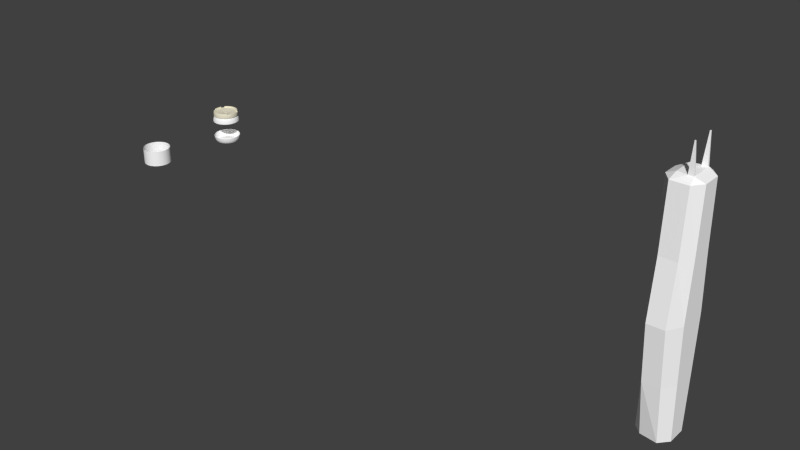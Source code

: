 # Source: MedicineWare.blend  (saved by Blender 2.78.0; exported with 4.5.12 LTS)
import bpy
from mathutils import Matrix  # noqa: F401  (used for matrix-valued properties, if any)

bpy.ops.wm.read_factory_settings(use_empty=True)
scene = bpy.context.scene
scene.name = 'Scene'

# ---- collections
col_collection_1 = bpy.data.collections.new('Collection 1'); scene.collection.children.link(col_collection_1)

# ---- materials (node trees are filled in below, after node groups)
mat_plastic1hull = bpy.data.materials.new('Plastic1Hull')
mat_plastic1hull.alpha_threshold = 0.0
mat_plastic1hull.use_transparent_shadow = False
mat_plastic1hull.diffuse_color = (1.0, 1.0, 1.0, 1.0)
mat_plastic1hull.roughness = 0.5
mat_plastic1hull.line_color = (0.0, 0.0, 0.0, 1.0)
mat_plastic1dark = bpy.data.materials.new('Plastic1Dark')
mat_plastic1dark.alpha_threshold = 0.0
mat_plastic1dark.use_transparent_shadow = False
mat_plastic1dark.diffuse_color = (0.8276, 0.7874, 0.6156, 1.0)
mat_plastic1dark.roughness = 0.5
mat_plastic1dark.line_color = (0.0, 0.0, 0.0, 1.0)

# ---- node groups
ng_auto_smooth = bpy.data.node_groups.new('Auto Smooth', 'GeometryNodeTree')
_s = ng_auto_smooth.interface.new_socket(name='Geometry', in_out='OUTPUT', socket_type='NodeSocketGeometry')
_s = ng_auto_smooth.interface.new_socket(name='Geometry', in_out='INPUT', socket_type='NodeSocketGeometry')
_s = ng_auto_smooth.interface.new_socket(name='Angle', in_out='INPUT', socket_type='NodeSocketFloat')
_s.subtype = 'ANGLE'
_s.min_value = 0.0
_s.max_value = 3.142
ng_auto_smooth.is_modifier = True
_N = ng_auto_smooth.nodes; _L = ng_auto_smooth.links
n0 = _N.new('NodeGroupOutput'); n0.name = 'Group Output'; n0.location = (480, -100)
n1 = _N.new('NodeGroupInput'); n1.name = 'Group Input'; n1.location = (-420, -300)
n2 = _N.new('NodeGroupInput'); n2.name = 'Group Input.001'; n2.location = (-60, -100)
n3 = _N.new('GeometryNodeSetShadeSmooth'); n3.name = 'Set Shade Smooth'; n3.location = (120, -100)
n3.domain = 'EDGE'
n4 = _N.new('GeometryNodeSetShadeSmooth'); n4.name = 'Set Shade Smooth.001'; n4.location = (300, -100)
n5 = _N.new('GeometryNodeInputMeshEdgeAngle'); n5.name = 'Edge Angle'; n5.location = (-420, -220)
n6 = _N.new('GeometryNodeInputEdgeSmooth'); n6.name = 'Is Edge Smooth'; n6.location = (-60, -160)
n7 = _N.new('GeometryNodeInputShadeSmooth'); n7.name = 'Is Face Smooth'; n7.location = (-240, -340)
n8 = _N.new('FunctionNodeBooleanMath'); n8.name = 'Boolean Math'; n8.location = (-60, -220)
n9 = _N.new('FunctionNodeCompare'); n9.name = 'Compare'; n9.location = (-240, -180)
n9.operation = 'LESS_EQUAL'
_L.new(n5.outputs[0], n9.inputs[0])
_L.new(n4.outputs[0], n0.inputs[0])
_L.new(n1.outputs[1], n9.inputs[1])
_L.new(n9.outputs[0], n8.inputs[0])
_L.new(n7.outputs[0], n8.inputs[1])
_L.new(n2.outputs[0], n3.inputs[0])
_L.new(n6.outputs[0], n3.inputs[1])
_L.new(n3.outputs[0], n4.inputs[0])
_L.new(n8.outputs[0], n3.inputs[2])
n0.is_active_output = True

# ---- material node trees

# ---- world
world_world = bpy.data.worlds.new('World'); scene.world = world_world
world_world.color = (0.05088, 0.05088, 0.05088)
world_world.use_sun_shadow = False
world_world.sun_shadow_jitter_overblur = 0.0
world_world.cycles.sampling_method = 'NONE'
world_world.cycles.sample_map_resolution = 256
world_world.light_settings.distance = 1.0

# ---- meshes
me_cube_003 = bpy.data.meshes.new('Cube.003')
me_cube_003.from_pydata([(-0.04399, 0.1354, -0.08464), (4.65e-10, 0.1424, -0.08464), (-0.08368, 0.1152, -0.08464), (-0.1152, 0.08368, -0.08464), (-0.1354, 0.04399, -0.08464), (-0.1424, 1.192e-07, -0.08464), (-0.1354, -0.04399, -0.08464), (-0.1152, -0.08368, -0.08464), (-0.08368, -0.1152, -0.08464), (-0.04399, -0.1354, -0.08464), (-5.346e-08, -0.1424, -0.08464), (0.04399, -0.1354, -0.08464), (0.08368, -0.1152, -0.08464), (0.1152, -0.08368, -0.08464), (0.1354, -0.04399, -0.08464), (0.1424, 0.0, -0.08464), (0.1354, 0.04399, -0.08464), (0.1152, 0.08368, -0.08464), (0.08368, 0.1152, -0.08464), (0.04399, 0.1354, -0.08464), (0.04399, 0.1354, 0.07963), (4.65e-10, 0.1424, 0.07963), (0.08368, 0.1152, 0.07963), (0.1152, 0.08368, 0.07963), (0.1354, 0.04399, 0.07963), (0.1424, 0.0, 0.07963), (0.1354, -0.04399, 0.07963), (0.1152, -0.08368, 0.07963), (0.08368, -0.1152, 0.07963), (0.04399, -0.1354, 0.07963), (-5.346e-08, -0.1424, 0.07963), (-0.04399, -0.1354, 0.07963), (-0.08368, -0.1152, 0.07963), (-0.1152, -0.08368, 0.07963), (-0.1354, -0.04399, 0.07963), (-0.1424, 1.192e-07, 0.07963), (-0.1354, 0.04399, 0.07963), (-0.1152, 0.08368, 0.07963), (-0.08368, 0.1152, 0.07963), (-0.04399, 0.1354, 0.07963)], [], [(38, 39, 0, 2), (24, 25, 15, 16), (31, 32, 8, 9), (23, 24, 16, 17), (30, 31, 9, 10), (37, 38, 2, 3), (22, 23, 17, 18), (29, 30, 10, 11), (36, 37, 3, 4), (20, 22, 18, 19), (28, 29, 11, 12), (35, 36, 4, 5), (21, 20, 19, 1), (27, 28, 12, 13), (34, 35, 5, 6), (26, 27, 13, 14), (33, 34, 6, 7), (25, 26, 14, 15), (32, 33, 7, 8), (39, 21, 1, 0)])
me_cube_003.polygons.foreach_set('use_smooth', [True] * 20)
_uv = me_cube_003.uv_layers.new(name='UVMap')
_uv.uv.foreach_set('vector', [0.2007, 1.0, 0.1507, 1.0, 0.1495, 7.749e-07, 0.1995, 7.749e-07, 0.8996, 1.0, 0.8495, 1.0, 0.8503, 7.749e-07, 0.9001, 7.749e-07, 0.5496, 1.0, 0.4998, 1.0, 0.5002, 7.749e-07, 0.5504, 7.749e-07, 0.9498, 1.0, 0.8996, 1.0, 0.9001, 7.749e-07, 0.9498, 7.749e-07, 0.5995, 1.0, 0.5496, 1.0, 0.5504, 7.749e-07, 0.6005, 7.749e-07, 0.2507, 1.0, 0.2007, 1.0, 0.1995, 7.749e-07, 0.2495, 7.749e-07, 1.0, 1.0, 0.9498, 1.0, 0.9498, 7.749e-07, 0.9996, 7.749e-07, 0.6494, 1.0, 0.5995, 1.0, 0.6005, 7.749e-07, 0.6506, 7.749e-07, 0.3006, 1.0, 0.2507, 1.0, 0.2495, 7.749e-07, 0.2995, 7.749e-07, 0.05054, 1.0, 0.000383, 1.0, 0.0, 7.749e-07, 0.0498, 7.749e-07, 0.6993, 1.0, 0.6494, 1.0, 0.6506, 7.749e-07, 0.7006, 7.749e-07, 0.3504, 1.0, 0.3006, 1.0, 0.2995, 7.749e-07, 0.3497, 7.749e-07, 0.1007, 1.0, 0.05054, 1.0, 0.0498, 7.749e-07, 0.09963, 7.749e-07, 0.7493, 1.0, 0.6993, 1.0, 0.7006, 7.749e-07, 0.7505, 7.749e-07, 0.4002, 1.0, 0.3504, 1.0, 0.3497, 7.749e-07, 0.3998, 7.749e-07, 0.7994, 1.0, 0.7493, 1.0, 0.7505, 7.749e-07, 0.8004, 7.749e-07, 0.45, 1.0, 0.4002, 1.0, 0.3998, 7.749e-07, 0.45, 7.749e-07, 0.8495, 1.0, 0.7994, 1.0, 0.8004, 7.749e-07, 0.8503, 7.749e-07, 0.4998, 1.0, 0.45, 1.0, 0.45, 7.749e-07, 0.5002, 7.749e-07, 0.1507, 1.0, 0.1007, 1.0, 0.09963, 7.749e-07, 0.1495, 7.749e-07])
me_cube_003.materials.append(mat_plastic1hull)
me_cube_003.materials.append(mat_plastic1dark)
me_cube_003.use_remesh_preserve_volume = False
me_cube_003.use_remesh_preserve_attributes = False
me_cube_003.use_mirror_vertex_groups = False
me_cube_003.update()
me_cube_002 = bpy.data.meshes.new('Cube.002')
me_cube_002.from_pydata([(-0.03544, 0.1091, -0.1581), (-0.04507, 0.1387, -0.0904), (-0.03913, 0.1204, -0.1515), (-0.04225, 0.13, -0.1363), (-0.04434, 0.1365, -0.1158), (-0.06741, 0.09279, -0.1581), (-0.08573, 0.118, -0.0904), (-0.07442, 0.1024, -0.1515), (-0.08036, 0.1106, -0.1363), (-0.08433, 0.1161, -0.1158), (-0.09279, 0.06741, -0.1581), (-0.118, 0.08573, -0.0904), (-0.1024, 0.07442, -0.1515), (-0.1106, 0.08036, -0.1363), (-0.1161, 0.08434, -0.1158), (-0.1091, 0.03544, -0.1581), (-0.1387, 0.04507, -0.0904), (-0.1204, 0.03913, -0.1515), (-0.13, 0.04225, -0.1363), (-0.1365, 0.04434, -0.1158), (-0.1147, 6.333e-08, -0.1581), (-0.1459, 9.996e-08, -0.0904), (-0.1266, 7.733e-08, -0.1515), (-0.1367, 8.923e-08, -0.1363), (-0.1435, 9.718e-08, -0.1158), (-0.1091, -0.03544, -0.1581), (-0.1387, -0.04507, -0.0904), (-0.1204, -0.03913, -0.1515), (-0.13, -0.04225, -0.1363), (-0.1365, -0.04434, -0.1158), (-0.09279, -0.06741, -0.1581), (-0.118, -0.08573, -0.0904), (-0.1024, -0.07442, -0.1515), (-0.1106, -0.08036, -0.1363), (-0.1161, -0.08433, -0.1158), (-0.06741, -0.09279, -0.1581), (-0.08573, -0.118, -0.0904), (-0.07442, -0.1024, -0.1515), (-0.08036, -0.1106, -0.1363), (-0.08433, -0.1161, -0.1158), (-0.03544, -0.1091, -0.1581), (-0.04507, -0.1387, -0.0904), (-0.03913, -0.1204, -0.1515), (-0.04225, -0.13, -0.1363), (-0.04434, -0.1365, -0.1158), (-3.213e-08, -0.1147, -0.1581), (-5.473e-08, -0.1459, -0.0904), (-4.077e-08, -0.1266, -0.1515), (-4.808e-08, -0.1367, -0.1363), (-5.3e-08, -0.1435, -0.1158), (0.03544, -0.1091, -0.1581), (0.04507, -0.1387, -0.0904), (0.03913, -0.1204, -0.1515), (0.04225, -0.13, -0.1363), (0.04434, -0.1365, -0.1158), (0.06741, -0.09279, -0.1581), (0.08573, -0.118, -0.0904), (0.07442, -0.1024, -0.1515), (0.08036, -0.1106, -0.1363), (0.08433, -0.1161, -0.1158), (0.09279, -0.06741, -0.1581), (0.118, -0.08573, -0.0904), (0.1024, -0.07442, -0.1515), (0.1106, -0.08036, -0.1363), (0.1161, -0.08433, -0.1158), (0.1091, -0.03544, -0.1581), (0.1387, -0.04507, -0.0904), (0.1204, -0.03913, -0.1515), (0.13, -0.04225, -0.1363), (0.1365, -0.04434, -0.1158), (0.1147, -5.215e-08, -0.1581), (0.1459, -5.195e-08, -0.0904), (0.1266, -5.21e-08, -0.1515), (0.1367, -5.204e-08, -0.1363), (0.1435, -5.198e-08, -0.1158), (0.1091, 0.03544, -0.1581), (0.1387, 0.04507, -0.0904), (0.1204, 0.03913, -0.1515), (0.13, 0.04225, -0.1363), (0.1365, 0.04434, -0.1158), (0.09279, 0.06741, -0.1581), (0.118, 0.08573, -0.0904), (0.1024, 0.07442, -0.1515), (0.1106, 0.08036, -0.1363), (0.1161, 0.08433, -0.1158), (0.06741, 0.09279, -0.1581), (0.08573, 0.118, -0.0904), (0.07442, 0.1024, -0.1515), (0.08036, 0.1106, -0.1363), (0.08433, 0.1161, -0.1158), (1.397e-09, 0.1147, -0.1581), (5.158e-10, 0.1459, -0.0904), (1.048e-09, 0.1266, -0.1515), (7.567e-10, 0.1367, -0.1363), (5.821e-10, 0.1435, -0.1158), (0.03544, 0.1091, -0.1581), (0.04507, 0.1387, -0.0904), (0.03913, 0.1204, -0.1515), (0.04225, 0.13, -0.1363), (0.04434, 0.1365, -0.1158), (0.03913, 0.1204, 0.1515), (0.04507, 0.1387, 0.0854), (0.03913, 0.1204, 0.1465), (0.04225, 0.13, 0.1313), (0.04434, 0.1365, 0.1108), (1.746e-10, 0.1266, 0.1515), (5.158e-10, 0.1459, 0.0854), (1.746e-10, 0.1266, 0.1465), (3.492e-10, 0.1367, 0.1313), (4.657e-10, 0.1435, 0.1108), (0.07442, 0.1024, 0.1515), (0.08573, 0.118, 0.0854), (0.07442, 0.1024, 0.1465), (0.08036, 0.1106, 0.1313), (0.08433, 0.1161, 0.1108), (0.1024, 0.07442, 0.1515), (0.118, 0.08573, 0.0854), (0.1024, 0.07442, 0.1465), (0.1106, 0.08036, 0.1313), (0.1161, 0.08433, 0.1108), (0.1204, 0.03913, 0.1515), (0.1387, 0.04507, 0.0854), (0.1204, 0.03913, 0.1465), (0.13, 0.04225, 0.1313), (0.1365, 0.04434, 0.1108), (0.1266, -5.21e-08, 0.1515), (0.1459, -5.195e-08, 0.0854), (0.1266, -5.21e-08, 0.1465), (0.1367, -5.204e-08, 0.1313), (0.1435, -5.198e-08, 0.1108), (0.1204, -0.03913, 0.1515), (0.1387, -0.04507, 0.0854), (0.1204, -0.03913, 0.1465), (0.13, -0.04225, 0.1313), (0.1365, -0.04434, 0.1108), (0.1024, -0.07442, 0.1515), (0.118, -0.08573, 0.0854), (0.1024, -0.07442, 0.1465), (0.1106, -0.08036, 0.1313), (0.1161, -0.08433, 0.1108), (0.07442, -0.1024, 0.1515), (0.08573, -0.118, 0.0854), (0.07442, -0.1024, 0.1465), (0.08036, -0.1106, 0.1313), (0.08433, -0.1161, 0.1108), (0.03913, -0.1204, 0.1515), (0.04507, -0.1387, 0.0854), (0.03913, -0.1204, 0.1465), (0.04225, -0.13, 0.1313), (0.04434, -0.1365, 0.1108), (-4.077e-08, -0.1266, 0.1515), (-5.473e-08, -0.1459, 0.0854), (-4.077e-08, -0.1266, 0.1465), (-4.808e-08, -0.1367, 0.1313), (-5.3e-08, -0.1435, 0.1108), (-0.03913, -0.1204, 0.1515), (-0.04507, -0.1387, 0.0854), (-0.03913, -0.1204, 0.1465), (-0.04225, -0.13, 0.1313), (-0.04434, -0.1365, 0.1108), (-0.07442, -0.1024, 0.1515), (-0.08573, -0.118, 0.0854), (-0.07442, -0.1024, 0.1465), (-0.08036, -0.1106, 0.1313), (-0.08433, -0.1161, 0.1108), (-0.1024, -0.07442, 0.1515), (-0.118, -0.08573, 0.0854), (-0.1024, -0.07442, 0.1465), (-0.1106, -0.08036, 0.1313), (-0.1161, -0.08433, 0.1108), (-0.1204, -0.03913, 0.1515), (-0.1387, -0.04507, 0.0854), (-0.1204, -0.03913, 0.1465), (-0.13, -0.04225, 0.1313), (-0.1365, -0.04434, 0.1108), (-0.1266, 7.707e-08, 0.1515), (-0.1459, 9.996e-08, 0.0854), (-0.1266, 7.707e-08, 0.1465), (-0.1367, 8.917e-08, 0.1313), (-0.1435, 9.712e-08, 0.1108), (-0.1204, 0.03913, 0.1515), (-0.1387, 0.04507, 0.0854), (-0.1204, 0.03913, 0.1465), (-0.13, 0.04225, 0.1313), (-0.1365, 0.04434, 0.1108), (-0.1024, 0.07442, 0.1515), (-0.118, 0.08573, 0.0854), (-0.1024, 0.07442, 0.1465), (-0.1106, 0.08036, 0.1313), (-0.1161, 0.08434, 0.1108), (-0.07442, 0.1024, 0.1515), (-0.08573, 0.118, 0.0854), (-0.07442, 0.1024, 0.1465), (-0.08036, 0.1106, 0.1313), (-0.08433, 0.1161, 0.1108), (-0.03913, 0.1204, 0.1515), (-0.04507, 0.1387, 0.0854), (-0.03913, 0.1204, 0.1465), (-0.04225, 0.13, 0.1313), (-0.04434, 0.1365, 0.1108), (-0.04399, 0.1354, -0.08464), (4.65e-10, 0.1424, -0.08464), (-0.08368, 0.1152, -0.08464), (-0.1152, 0.08368, -0.08464), (-0.1354, 0.04399, -0.08464), (-0.1424, 9.783e-08, -0.08464), (-0.1354, -0.04399, -0.08464), (-0.1152, -0.08368, -0.08464), (-0.08368, -0.1152, -0.08464), (-0.04399, -0.1354, -0.08464), (-5.346e-08, -0.1424, -0.08464), (0.04399, -0.1354, -0.08464), (0.08368, -0.1152, -0.08464), (0.1152, -0.08368, -0.08464), (0.1354, -0.04399, -0.08464), (0.1424, -5.045e-08, -0.08464), (0.1354, 0.04399, -0.08464), (0.1152, 0.08368, -0.08464), (0.08368, 0.1152, -0.08464), (0.04399, 0.1354, -0.08464), (0.04399, 0.1354, 0.07963), (4.65e-10, 0.1424, 0.07963), (0.08368, 0.1152, 0.07963), (0.1152, 0.08368, 0.07963), (0.1354, 0.04399, 0.07963), (0.1424, -5.045e-08, 0.07963), (0.1354, -0.04399, 0.07963), (0.1152, -0.08368, 0.07963), (0.08368, -0.1152, 0.07963), (0.04399, -0.1354, 0.07963), (-5.346e-08, -0.1424, 0.07963), (-0.04399, -0.1354, 0.07963), (-0.08368, -0.1152, 0.07963), (-0.1152, -0.08368, 0.07963), (-0.1354, -0.04399, 0.07963), (-0.1424, 9.783e-08, 0.07963), (-0.1354, 0.04399, 0.07963), (-0.1152, 0.08368, 0.07963), (-0.08368, 0.1152, 0.07963), (-0.04399, 0.1354, 0.07963), (7.627e-10, 0.1034, -0.1509), (-0.03196, 0.09838, -0.1509), (-0.0608, 0.08368, -0.1509), (-0.08368, 0.0608, -0.1509), (-0.09838, 0.03196, -0.1509), (-0.1034, 5.726e-08, -0.1509), (-0.09838, -0.03196, -0.1509), (-0.08368, -0.0608, -0.1509), (-0.0608, -0.08368, -0.1509), (-0.03196, -0.09838, -0.1509), (-2.948e-08, -0.1034, -0.1509), (0.03196, -0.09838, -0.1509), (0.0608, -0.08368, -0.1509), (0.08368, -0.0608, -0.1509), (0.09838, -0.03196, -0.1509), (0.1034, -4.689e-08, -0.1509), (0.09838, 0.03196, -0.1509), (0.08368, 0.0608, -0.1509), (0.0608, 0.08368, -0.1509), (0.03196, 0.09838, -0.1509), (-3.343e-10, 0.1364, 0.1515), (0.04215, 0.1297, 0.1515), (0.08017, 0.1103, 0.1515), (0.1103, 0.08017, 0.1515), (0.1297, 0.04215, 0.1515), (0.1364, -5.688e-08, 0.1515), (0.1297, -0.04215, 0.1515), (0.1103, -0.08017, 0.1515), (0.08017, -0.1103, 0.1515), (0.04215, -0.1297, 0.1515), (-4.444e-08, -0.1364, 0.1515), (-0.04215, -0.1297, 0.1515), (-0.08017, -0.1103, 0.1515), (-0.1103, -0.08017, 0.1515), (-0.1297, -0.04215, 0.1515), (-0.1364, 8.225e-08, 0.1515), (-0.1297, 0.04215, 0.1515), (-0.1103, 0.08017, 0.1515), (-0.08017, 0.1103, 0.1515), (-0.04215, 0.1297, 0.1515), (-3.343e-10, 0.1364, 0.1802), (0.04215, 0.1297, 0.1802), (0.08017, 0.1103, 0.1802), (0.1103, 0.08017, 0.1802), (0.1297, 0.04215, 0.1802), (0.1364, -5.688e-08, 0.1802), (0.1297, -0.04215, 0.1802), (0.1103, -0.08017, 0.1802), (0.08017, -0.1103, 0.1802), (0.04215, -0.1297, 0.1802), (-4.444e-08, -0.1364, 0.1802), (-0.04215, -0.1297, 0.1802), (-0.08017, -0.1103, 0.1802), (-0.1103, -0.08017, 0.1802), (-0.1297, -0.04215, 0.1802), (-0.1364, 8.225e-08, 0.1802), (-0.1297, 0.04215, 0.1802), (-0.1103, 0.08017, 0.1802), (-0.08017, 0.1103, 0.1802), (-0.04215, 0.1297, 0.1802), (-0.005285, -0.01626, 0.1789), (-1.085e-08, -0.0171, 0.1789), (0.005285, -0.01626, 0.1789), (0.1061, 0.0771, 0.1893), (0.1248, 0.04053, 0.1893), (0.01005, -0.01384, 0.1789), (0.1248, -0.04053, 0.1893), (0.1061, -0.0771, 0.1893), (0.01384, -0.01005, 0.1789), (0.01626, -0.005285, 0.1789), (0.0171, -1.178e-10, 0.1789), (0.01626, 0.005285, 0.1789), (0.01384, 0.01005, 0.1789), (-0.1061, -0.0771, 0.1893), (-0.1248, -0.04053, 0.1893), (0.01005, 0.01384, 0.1789), (-0.1248, 0.04053, 0.1893), (-0.1061, 0.0771, 0.1893), (0.005285, 0.01626, 0.1789), (-5.318e-09, 0.0171, 0.1789), (-1.107e-09, 0.1198, 0.1893), (0.03701, 0.1139, 0.1893), (0.0704, 0.09689, 0.1893), (0.09689, 0.0704, 0.1893), (0.1139, 0.03701, 0.1893), (0.1198, -4.883e-08, 0.1893), (0.1139, -0.03701, 0.1893), (0.09689, -0.0704, 0.1893), (0.0704, -0.09689, 0.1893), (0.03701, -0.1139, 0.1893), (-3.984e-08, -0.1198, 0.1893), (-0.03701, -0.1139, 0.1893), (-0.0704, -0.09689, 0.1893), (-0.09689, -0.0704, 0.1893), (-0.1139, -0.03701, 0.1893), (-0.1198, 7.335e-08, 0.1893), (-0.1139, 0.03701, 0.1893), (-0.09689, 0.0704, 0.1893), (-0.0704, 0.09689, 0.1893), (-0.03701, 0.1139, 0.1893), (-3.752e-10, 0.1345, 0.1926), (0.04157, 0.128, 0.1926), (0.07908, 0.1088, 0.1926), (0.1088, 0.07908, 0.1926), (0.128, 0.04157, 0.1926), (0.1345, -5.594e-08, 0.1926), (0.128, -0.04157, 0.1926), (0.1088, -0.07908, 0.1926), (0.07908, -0.1088, 0.1926), (0.04157, -0.128, 0.1926), (-4.389e-08, -0.1345, 0.1926), (-0.04157, -0.128, 0.1926), (-0.07908, -0.1088, 0.1926), (-0.1088, -0.07908, 0.1926), (-0.128, -0.04157, 0.1926), (-0.1345, 8.131e-08, 0.1926), (-0.128, 0.04157, 0.1926), (-0.1088, 0.07908, 0.1926), (-0.07908, 0.1088, 0.1926), (-0.04157, 0.128, 0.1926), (-4.497e-10, 0.1312, 0.2018), (0.04053, 0.1248, 0.2018), (0.0771, 0.1061, 0.2018), (0.1061, 0.0771, 0.2018), (0.1248, 0.04053, 0.2018), (0.1312, -5.422e-08, 0.2018), (0.1248, -0.04053, 0.2018), (0.1061, -0.0771, 0.2018), (0.0771, -0.1061, 0.2018), (0.04053, -0.1248, 0.2018), (-4.287e-08, -0.1312, 0.2018), (-0.04053, -0.1248, 0.2018), (-0.0771, -0.1061, 0.2018), (-0.1061, -0.0771, 0.2018), (-0.1248, -0.04053, 0.2018), (-0.1312, 7.959e-08, 0.2018), (-0.1248, 0.04053, 0.2018), (-0.1061, 0.0771, 0.2018), (-0.0771, 0.1061, 0.2018), (-0.04053, 0.1248, 0.2018), (-1.107e-09, 0.1198, 0.2018), (0.03701, 0.1139, 0.2018), (0.0704, 0.09689, 0.2018), (0.09689, 0.0704, 0.2018), (0.1139, 0.03701, 0.2018), (0.1198, -4.883e-08, 0.2018), (0.1139, -0.03701, 0.2018), (0.09689, -0.0704, 0.2018), (0.0704, -0.09689, 0.2018), (0.03701, -0.1139, 0.2018), (-3.984e-08, -0.1198, 0.2018), (-0.03701, -0.1139, 0.2018), (-0.0704, -0.09689, 0.2018), (-0.09689, -0.0704, 0.2018), (-0.1139, -0.03701, 0.2018), (-0.1198, 7.335e-08, 0.2018), (-0.1139, 0.03701, 0.2018), (-0.09689, 0.0704, 0.2018), (-0.0704, 0.09689, 0.2018), (-0.03701, 0.1139, 0.2018), (-0.01005, -0.01384, 0.1789), (-0.01384, -0.01005, 0.1789), (-0.01626, -0.005285, 0.1789), (-0.0171, 1.733e-08, 0.1789), (-0.01626, 0.005285, 0.1789), (-0.01384, 0.01005, 0.1789), (-0.01005, 0.01384, 0.1789), (-0.005285, 0.01626, 0.1789), (-5.324e-09, 0.01584, 0.1811), (0.004894, 0.01506, 0.1811), (0.009308, 0.01281, 0.1811), (0.01281, 0.009308, 0.1811), (0.01506, 0.004894, 0.1811), (0.01584, 5.18e-10, 0.1811), (0.01506, -0.004894, 0.1811), (0.01281, -0.009308, 0.1811), (0.009308, -0.01281, 0.1811), (0.004894, -0.01506, 0.1811), (-1.045e-08, -0.01584, 0.1811), (-0.004894, -0.01506, 0.1811), (-0.009308, -0.01281, 0.1811), (-0.01281, -0.009308, 0.1811), (-0.01506, -0.004894, 0.1811), (-0.01584, 1.667e-08, 0.1811), (-0.01506, 0.004894, 0.1811), (-0.01281, 0.009308, 0.1811), (-0.009308, 0.01281, 0.1811), (-0.004894, 0.01506, 0.1811)], [], [(91, 1, 200, 201), (191, 196, 239, 238), (176, 181, 236, 235), (5, 0, 241, 242), (161, 166, 233, 232), (146, 151, 230, 229), (131, 136, 227, 226), (116, 121, 224, 223), (76, 81, 217, 216), (61, 66, 214, 213), (46, 51, 211, 210), (31, 36, 208, 207), (16, 21, 205, 204), (1, 6, 202, 200), (181, 186, 237, 236), (166, 171, 234, 233), (170, 165, 273, 274), (151, 156, 231, 230), (106, 101, 220, 221), (136, 141, 228, 227), (121, 126, 225, 224), (90, 0, 2, 92), (92, 2, 3, 93), (93, 3, 4, 94), (94, 4, 1, 91), (0, 5, 7, 2), (2, 7, 8, 3), (3, 8, 9, 4), (4, 9, 6, 1), (5, 10, 12, 7), (7, 12, 13, 8), (8, 13, 14, 9), (9, 14, 11, 6), (10, 15, 17, 12), (12, 17, 18, 13), (13, 18, 19, 14), (14, 19, 16, 11), (15, 20, 22, 17), (17, 22, 23, 18), (18, 23, 24, 19), (19, 24, 21, 16), (20, 25, 27, 22), (22, 27, 28, 23), (23, 28, 29, 24), (24, 29, 26, 21), (25, 30, 32, 27), (27, 32, 33, 28), (28, 33, 34, 29), (29, 34, 31, 26), (30, 35, 37, 32), (32, 37, 38, 33), (33, 38, 39, 34), (34, 39, 36, 31), (35, 40, 42, 37), (37, 42, 43, 38), (38, 43, 44, 39), (39, 44, 41, 36), (40, 45, 47, 42), (42, 47, 48, 43), (43, 48, 49, 44), (44, 49, 46, 41), (45, 50, 52, 47), (47, 52, 53, 48), (48, 53, 54, 49), (49, 54, 51, 46), (50, 55, 57, 52), (52, 57, 58, 53), (53, 58, 59, 54), (54, 59, 56, 51), (55, 60, 62, 57), (57, 62, 63, 58), (58, 63, 64, 59), (59, 64, 61, 56), (60, 65, 67, 62), (62, 67, 68, 63), (63, 68, 69, 64), (64, 69, 66, 61), (65, 70, 72, 67), (67, 72, 73, 68), (68, 73, 74, 69), (69, 74, 71, 66), (70, 75, 77, 72), (72, 77, 78, 73), (73, 78, 79, 74), (74, 79, 76, 71), (75, 80, 82, 77), (77, 82, 83, 78), (78, 83, 84, 79), (79, 84, 81, 76), (80, 85, 87, 82), (82, 87, 88, 83), (83, 88, 89, 84), (84, 89, 86, 81), (85, 95, 97, 87), (87, 97, 98, 88), (88, 98, 99, 89), (89, 99, 96, 86), (95, 90, 92, 97), (97, 92, 93, 98), (98, 93, 94, 99), (99, 94, 91, 96), (101, 106, 109, 104), (104, 109, 108, 103), (103, 108, 107, 102), (102, 107, 105, 100), (111, 101, 104, 114), (114, 104, 103, 113), (113, 103, 102, 112), (112, 102, 100, 110), (116, 111, 114, 119), (119, 114, 113, 118), (118, 113, 112, 117), (117, 112, 110, 115), (121, 116, 119, 124), (124, 119, 118, 123), (123, 118, 117, 122), (122, 117, 115, 120), (126, 121, 124, 129), (129, 124, 123, 128), (128, 123, 122, 127), (127, 122, 120, 125), (131, 126, 129, 134), (134, 129, 128, 133), (133, 128, 127, 132), (132, 127, 125, 130), (136, 131, 134, 139), (139, 134, 133, 138), (138, 133, 132, 137), (137, 132, 130, 135), (141, 136, 139, 144), (144, 139, 138, 143), (143, 138, 137, 142), (142, 137, 135, 140), (146, 141, 144, 149), (149, 144, 143, 148), (148, 143, 142, 147), (147, 142, 140, 145), (151, 146, 149, 154), (154, 149, 148, 153), (153, 148, 147, 152), (152, 147, 145, 150), (156, 151, 154, 159), (159, 154, 153, 158), (158, 153, 152, 157), (157, 152, 150, 155), (161, 156, 159, 164), (164, 159, 158, 163), (163, 158, 157, 162), (162, 157, 155, 160), (166, 161, 164, 169), (169, 164, 163, 168), (168, 163, 162, 167), (167, 162, 160, 165), (171, 166, 169, 174), (174, 169, 168, 173), (173, 168, 167, 172), (172, 167, 165, 170), (176, 171, 174, 179), (179, 174, 173, 178), (178, 173, 172, 177), (177, 172, 170, 175), (181, 176, 179, 184), (184, 179, 178, 183), (183, 178, 177, 182), (182, 177, 175, 180), (186, 181, 184, 189), (189, 184, 183, 188), (188, 183, 182, 187), (187, 182, 180, 185), (191, 186, 189, 194), (194, 189, 188, 193), (193, 188, 187, 192), (192, 187, 185, 190), (196, 191, 194, 199), (199, 194, 193, 198), (198, 193, 192, 197), (197, 192, 190, 195), (106, 196, 199, 109), (109, 199, 198, 108), (108, 198, 197, 107), (107, 197, 195, 105), (196, 106, 221, 239), (11, 16, 204, 203), (26, 31, 207, 206), (41, 46, 210, 209), (56, 61, 213, 212), (71, 76, 216, 215), (86, 96, 219, 218), (111, 116, 223, 222), (126, 131, 226, 225), (141, 146, 229, 228), (156, 161, 232, 231), (171, 176, 235, 234), (186, 191, 238, 237), (6, 11, 203, 202), (21, 26, 206, 205), (36, 41, 209, 208), (51, 56, 212, 211), (66, 71, 215, 214), (81, 86, 218, 217), (96, 91, 201, 219), (101, 111, 222, 220), (240, 259, 258, 257, 256, 255, 254, 253, 252, 251, 250, 249, 248, 247, 246, 245, 244, 243, 242, 241), (75, 70, 255, 256), (30, 25, 246, 247), (55, 50, 251, 252), (10, 5, 242, 243), (80, 75, 256, 257), (35, 30, 247, 248), (0, 90, 240, 241), (60, 55, 252, 253), (15, 10, 243, 244), (85, 80, 257, 258), (40, 35, 248, 249), (65, 60, 253, 254), (20, 15, 244, 245), (95, 85, 258, 259), (45, 40, 249, 250), (70, 65, 254, 255), (25, 20, 245, 246), (90, 95, 259, 240), (50, 45, 250, 251), (277, 276, 296, 297), (125, 120, 264, 265), (195, 190, 278, 279), (150, 145, 269, 270), (100, 105, 260, 261), (175, 170, 274, 275), (130, 125, 265, 266), (155, 150, 270, 271), (110, 100, 261, 262), (180, 175, 275, 276), (135, 130, 266, 267), (160, 155, 271, 272), (115, 110, 262, 263), (185, 180, 276, 277), (140, 135, 267, 268), (105, 195, 279, 260), (165, 160, 272, 273), (120, 115, 263, 264), (190, 185, 277, 278), (145, 140, 268, 269), (294, 293, 313, 314), (270, 269, 289, 290), (263, 262, 282, 283), (278, 277, 297, 298), (271, 270, 290, 291), (264, 263, 283, 284), (279, 278, 298, 299), (272, 271, 291, 292), (265, 264, 284, 285), (260, 279, 299, 280), (273, 272, 292, 293), (266, 265, 285, 286), (274, 273, 293, 294), (267, 266, 286, 287), (275, 274, 294, 295), (268, 267, 287, 288), (261, 260, 280, 281), (276, 275, 295, 296), (269, 268, 288, 289), (262, 261, 281, 282), (331, 332, 392, 391), (287, 286, 306, 307), (291, 290, 350, 351), (330, 331, 391, 390), (287, 307, 367, 347), (304, 324, 384, 364), (290, 289, 349, 350), (284, 304, 364, 344), (297, 296, 316, 317), (336, 316, 376, 396), (329, 330, 390, 389), (306, 286, 346, 366), (323, 303, 363, 383), (284, 283, 303, 304), (289, 288, 348, 349), (328, 329, 389, 388), (294, 314, 374, 354), (288, 287, 347, 348), (327, 328, 388, 387), (313, 293, 353, 373), (328, 327, 308, 305), (304, 303, 323, 324), (303, 283, 343, 363), (280, 299, 359, 340), (339, 320, 380, 399), (286, 285, 345, 346), (307, 327, 387, 367), (299, 298, 358, 359), (314, 313, 333, 334), (307, 306, 326, 327), (325, 326, 386, 385), (338, 339, 399, 398), (285, 284, 344, 345), (297, 317, 377, 357), (314, 334, 394, 374), (298, 297, 357, 358), (317, 316, 336, 337), (324, 325, 385, 384), (337, 338, 398, 397), (326, 306, 366, 386), (371, 370, 390, 391), (355, 354, 374, 375), (348, 347, 367, 368), (341, 340, 360, 361), (356, 355, 375, 376), (349, 348, 368, 369), (342, 341, 361, 362), (350, 349, 369, 370), (343, 342, 362, 363), (358, 357, 377, 378), (351, 350, 370, 371), (359, 358, 378, 379), (352, 351, 371, 372), (345, 344, 364, 365), (340, 359, 379, 360), (353, 352, 372, 373), (346, 345, 365, 366), (379, 378, 398, 399), (372, 371, 391, 392), (365, 364, 384, 385), (360, 379, 399, 380), (373, 372, 392, 393), (366, 365, 385, 386), (375, 374, 394, 395), (368, 367, 387, 388), (361, 360, 380, 381), (376, 375, 395, 396), (369, 368, 388, 389), (362, 361, 381, 382), (370, 369, 389, 390), (363, 362, 382, 383), (378, 377, 397, 398), (292, 291, 351, 352), (332, 333, 393, 392), (317, 337, 397, 377), (293, 292, 352, 353), (320, 321, 381, 380), (281, 280, 340, 341), (334, 335, 395, 394), (321, 322, 382, 381), (295, 294, 354, 355), (316, 296, 356, 376), (282, 281, 341, 342), (335, 336, 396, 395), (322, 323, 383, 382), (296, 295, 355, 356), (333, 313, 373, 393), (283, 282, 342, 343), (319, 407, 427, 408), (321, 320, 319, 318), (336, 335, 403, 404), (329, 328, 305, 302), (322, 321, 318, 315), (337, 336, 404, 405), (330, 329, 302, 301), (323, 322, 315, 312), (338, 337, 405, 406), (331, 330, 301, 300), (324, 323, 312, 311), (339, 338, 406, 407), (332, 331, 300, 400), (325, 324, 311, 310), (320, 339, 407, 319), (333, 332, 400, 401), (326, 325, 310, 309), (334, 333, 401, 402), (327, 326, 309, 308), (335, 334, 402, 403), (409, 408, 427, 426, 425, 424, 423, 422, 421, 420, 419, 418, 417, 416, 415, 414, 413, 412, 411, 410), (401, 400, 420, 421), (309, 310, 413, 414), (402, 401, 421, 422), (308, 309, 414, 415), (403, 402, 422, 423), (305, 308, 415, 416), (318, 319, 408, 409), (404, 403, 423, 424), (302, 305, 416, 417), (315, 318, 409, 410), (405, 404, 424, 425), (301, 302, 417, 418), (312, 315, 410, 411), (406, 405, 425, 426), (300, 301, 418, 419), (311, 312, 411, 412), (407, 406, 426, 427), (400, 300, 419, 420), (310, 311, 412, 413)])
me_cube_002.polygons.foreach_set('use_smooth', [True] * 390)
me_cube_002.polygons.foreach_set('material_index', [0, 0, 0, 0, 0, 0, 0, 0, 0, 0, 0, 0, 0, 0, 0, 0, 1, 0, 0, 0, 0, 0, 0, 0, 0, 0, 0, 0, 0, 0, 0, 0, 0, 0, 0, 0, 0, 0, 0, 0, 0, 0, 0, 0, 0, 0, 0, 0, 0, 0, 0, 0, 0, 0, 0, 0, 0, 0, 0, 0, 0, 0, 0, 0, 0, 0, 0, 0, 0, 0, 0, 0, 0, 0, 0, 0, 0, 0, 0, 0, 0, 0, 0, 0, 0, 0, 0, 0, 0, 0, 0, 0, 0, 0, 0, 0, 0, 0, 0, 0, 0, 0, 0, 0, 0, 0, 0, 0, 0, 0, 0, 0, 0, 0, 0, 0, 0, 0, 0, 0, 0, 0, 0, 0, 0, 0, 0, 0, 0, 0, 0, 0, 0, 0, 0, 0, 0, 0, 0, 0, 0, 0, 0, 0, 0, 0, 0, 0, 0, 0, 0, 0, 0, 0, 0, 0, 0, 0, 0, 0, 0, 0, 0, 0, 0, 0, 0, 0, 0, 0, 0, 0, 0, 0, 0, 0, 0, 0, 0, 0, 0, 0, 0, 0, 0, 0, 0, 0, 0, 0, 0, 0, 0, 0, 0, 0, 0, 0, 0, 0, 0, 0, 0, 0, 0, 0, 0, 0, 0, 0, 0, 0, 0, 0, 0, 0, 0, 0, 0, 0, 0, 0, 1, 1, 1, 1, 1, 1, 1, 1, 1, 1, 1, 1, 1, 1, 1, 1, 1, 1, 1, 1, 1, 1, 1, 1, 1, 1, 1, 1, 1, 1, 1, 1, 1, 1, 1, 1, 1, 1, 1, 1, 1, 1, 1, 1, 1, 1, 1, 1, 1, 1, 1, 1, 1, 1, 1, 1, 1, 1, 1, 1, 1, 1, 1, 1, 1, 1, 1, 1, 1, 1, 1, 1, 1, 1, 1, 1, 1, 1, 1, 1, 1, 1, 1, 1, 1, 1, 1, 1, 1, 1, 1, 1, 1, 1, 1, 1, 1, 1, 1, 1, 1, 1, 1, 1, 1, 1, 1, 1, 1, 1, 1, 1, 1, 1, 1, 1, 1, 1, 1, 1, 1, 1, 1, 1, 1, 1, 1, 1, 1, 1, 1, 1, 1, 1, 1, 1, 1, 1, 1, 1, 1, 1, 1, 1, 1, 1, 1, 1, 1, 1, 1, 1, 1, 1, 1, 1, 1, 1, 1, 1, 1, 1, 1, 1, 1, 1, 1, 1])
_uv = me_cube_002.uv_layers.new(name='UVMap')
_uv.uv.foreach_set('vector', [0.765, 0.7245, 0.8119, 0.7253, 0.8095, 0.7317, 0.7637, 0.7309, 0.05561, 0.5828, 0.01165, 0.5847, 0.01443, 0.5786, 0.05734, 0.5768, 0.2098, 0.5831, 0.1598, 0.582, 0.159, 0.576, 0.2078, 0.5771, 0.6973, 0.6118, 0.6634, 0.5888, 0.6727, 0.5802, 0.7032, 0.6009, 0.4348, 0.2681, 0.387, 0.2689, 0.3894, 0.2627, 0.436, 0.262, 0.5867, 0.269, 0.5398, 0.2682, 0.5385, 0.2621, 0.5843, 0.2629, 0.4407, 0.6209, 0.3907, 0.6218, 0.3927, 0.6157, 0.4415, 0.6148, 0.5889, 0.6231, 0.5449, 0.6215, 0.5432, 0.6155, 0.5862, 0.617, 0.5449, 0.4305, 0.5889, 0.432, 0.5862, 0.4384, 0.5432, 0.4369, 0.3907, 0.4307, 0.4407, 0.4298, 0.4415, 0.4363, 0.3927, 0.4372, 0.5398, 0.07694, 0.5867, 0.07776, 0.5843, 0.08414, 0.5385, 0.08334, 0.387, 0.07765, 0.4348, 0.07688, 0.436, 0.08328, 0.3894, 0.08403, 0.1598, 0.391, 0.2098, 0.3922, 0.2078, 0.3986, 0.159, 0.3976, 0.01165, 0.3937, 0.05561, 0.3919, 0.05734, 0.3984, 0.01443, 0.4002, 0.1598, 0.582, 0.1067, 0.5819, 0.1072, 0.5759, 0.159, 0.576, 0.387, 0.2689, 0.3488, 0.2701, 0.352, 0.2639, 0.3894, 0.2627, 0.3143, 0.136, 0.3, 0.09495, 0.3101, 0.09012, 0.3255, 0.1343, 0.5398, 0.2682, 0.4874, 0.2679, 0.4874, 0.2618, 0.5385, 0.2621, 0.765, 0.9158, 0.7127, 0.9155, 0.7126, 0.9093, 0.7637, 0.9096, 0.3907, 0.6218, 0.3488, 0.6235, 0.3518, 0.6174, 0.3927, 0.6157, 0.5449, 0.6215, 0.4938, 0.6208, 0.4933, 0.6147, 0.5432, 0.6155, 0.6389, 0.5572, 0.6634, 0.5888, 0.6536, 0.598, 0.6265, 0.5631, 0.7577, 0.6587, 0.7985, 0.6594, 0.8055, 0.6757, 0.7615, 0.6749, 0.7615, 0.6749, 0.8055, 0.6757, 0.8103, 0.6978, 0.7641, 0.697, 0.7641, 0.697, 0.8103, 0.6978, 0.8119, 0.7253, 0.765, 0.7245, 0.6634, 0.5888, 0.6973, 0.6118, 0.691, 0.6234, 0.6536, 0.598, 0.02699, 0.3284, 0.06515, 0.3267, 0.06014, 0.3426, 0.01893, 0.3444, 0.01893, 0.3444, 0.06014, 0.3426, 0.05679, 0.3645, 0.01354, 0.3663, 0.01354, 0.3663, 0.05679, 0.3645, 0.05561, 0.3919, 0.01165, 0.3937, 0.6973, 0.6118, 0.737, 0.6239, 0.7348, 0.6367, 0.691, 0.6234, 0.06515, 0.3267, 0.1095, 0.3259, 0.108, 0.3417, 0.06014, 0.3426, 0.06014, 0.3426, 0.108, 0.3417, 0.107, 0.3636, 0.05679, 0.3645, 0.05679, 0.3645, 0.107, 0.3636, 0.1067, 0.3909, 0.05561, 0.3919, 0.737, 0.6239, 0.7788, 0.6239, 0.781, 0.6367, 0.7348, 0.6367, 0.1095, 0.3259, 0.1556, 0.326, 0.1578, 0.3418, 0.108, 0.3417, 0.108, 0.3417, 0.1578, 0.3418, 0.1593, 0.3637, 0.107, 0.3636, 0.107, 0.3636, 0.1593, 0.3637, 0.1598, 0.391, 0.1067, 0.3909, 0.7788, 0.6239, 0.8186, 0.6118, 0.8249, 0.6234, 0.781, 0.6367, 0.1556, 0.326, 0.199, 0.327, 0.2047, 0.3429, 0.1578, 0.3418, 0.1578, 0.3418, 0.2047, 0.3429, 0.2085, 0.3648, 0.1593, 0.3637, 0.1593, 0.3637, 0.2085, 0.3648, 0.2098, 0.3922, 0.1598, 0.391, 0.8186, 0.6118, 0.8524, 0.5888, 0.8622, 0.598, 0.8249, 0.6234, 0.199, 0.327, 0.2355, 0.3288, 0.2441, 0.3448, 0.2047, 0.3429, 0.2047, 0.3429, 0.2441, 0.3448, 0.2498, 0.3668, 0.2085, 0.3648, 0.2085, 0.3648, 0.2498, 0.3668, 0.2518, 0.3942, 0.2098, 0.3922, 0.8524, 0.5888, 0.877, 0.5572, 0.8893, 0.5631, 0.8622, 0.598, 0.3667, 0.01282, 0.3999, 0.01177, 0.3931, 0.02801, 0.3573, 0.02915, 0.3573, 0.02915, 0.3931, 0.02801, 0.3886, 0.05012, 0.351, 0.05132, 0.351, 0.05132, 0.3886, 0.05012, 0.387, 0.07765, 0.3488, 0.07887, 0.877, 0.5572, 0.8899, 0.5201, 0.9036, 0.5221, 0.8893, 0.5631, 0.3999, 0.01177, 0.4414, 0.0111, 0.4379, 0.02728, 0.3931, 0.02801, 0.3931, 0.02801, 0.4379, 0.02728, 0.4356, 0.04937, 0.3886, 0.05012, 0.3886, 0.05012, 0.4356, 0.04937, 0.4348, 0.07688, 0.387, 0.07765, 0.8899, 0.5201, 0.8899, 0.481, 0.9036, 0.479, 0.9036, 0.5221, 0.4414, 0.0111, 0.4871, 0.01089, 0.4873, 0.02706, 0.4379, 0.02728, 0.4379, 0.02728, 0.4873, 0.02706, 0.4874, 0.04913, 0.4356, 0.04937, 0.4356, 0.04937, 0.4874, 0.04913, 0.4874, 0.07663, 0.4348, 0.07688, 0.8899, 0.481, 0.877, 0.4439, 0.8893, 0.438, 0.9036, 0.479, 0.4871, 0.01089, 0.5325, 0.01115, 0.5363, 0.02734, 0.4873, 0.02706, 0.4873, 0.02706, 0.5363, 0.02734, 0.5389, 0.04943, 0.4874, 0.04913, 0.4874, 0.04913, 0.5389, 0.04943, 0.5398, 0.07694, 0.4874, 0.07663, 0.877, 0.4439, 0.8524, 0.4123, 0.8622, 0.4031, 0.8893, 0.438, 0.5325, 0.01115, 0.5733, 0.01186, 0.5803, 0.02811, 0.5363, 0.02734, 0.5363, 0.02734, 0.5803, 0.02811, 0.5851, 0.05024, 0.5389, 0.04943, 0.5389, 0.04943, 0.5851, 0.05024, 0.5867, 0.07776, 0.5398, 0.07694, 0.8524, 0.4123, 0.8186, 0.3893, 0.8249, 0.3777, 0.8622, 0.4031, 0.5733, 0.01186, 0.6053, 0.01296, 0.615, 0.02929, 0.5803, 0.02811, 0.5803, 0.02811, 0.615, 0.02929, 0.6214, 0.05148, 0.5851, 0.05024, 0.5851, 0.05024, 0.6214, 0.05148, 0.6237, 0.07902, 0.5867, 0.07776, 0.8186, 0.3893, 0.7788, 0.3772, 0.781, 0.3644, 0.8249, 0.3777, 0.3652, 0.3667, 0.4016, 0.3653, 0.3959, 0.3813, 0.3566, 0.3829, 0.3566, 0.3829, 0.3959, 0.3813, 0.3921, 0.4033, 0.3508, 0.4049, 0.3508, 0.4049, 0.3921, 0.4033, 0.3907, 0.4307, 0.3488, 0.4324, 0.7788, 0.3772, 0.737, 0.3772, 0.7348, 0.3644, 0.781, 0.3644, 0.4016, 0.3653, 0.4449, 0.3645, 0.4427, 0.3804, 0.3959, 0.3813, 0.3959, 0.3813, 0.4427, 0.3804, 0.4412, 0.4024, 0.3921, 0.4033, 0.3921, 0.4033, 0.4412, 0.4024, 0.4407, 0.4298, 0.3907, 0.4307, 0.737, 0.3772, 0.6973, 0.3893, 0.691, 0.3777, 0.7348, 0.3644, 0.4449, 0.3645, 0.4911, 0.3644, 0.4925, 0.3804, 0.4427, 0.3804, 0.4427, 0.3804, 0.4925, 0.3804, 0.4935, 0.4023, 0.4412, 0.4024, 0.4412, 0.4024, 0.4935, 0.4023, 0.4938, 0.4297, 0.4407, 0.4298, 0.6973, 0.3893, 0.6634, 0.4123, 0.6536, 0.4031, 0.691, 0.3777, 0.4911, 0.3644, 0.5354, 0.3651, 0.5404, 0.3811, 0.4925, 0.3804, 0.4925, 0.3804, 0.5404, 0.3811, 0.5437, 0.403, 0.4935, 0.4023, 0.4935, 0.4023, 0.5437, 0.403, 0.5449, 0.4305, 0.4938, 0.4297, 0.6634, 0.4123, 0.6389, 0.4439, 0.6265, 0.438, 0.6536, 0.4031, 0.5354, 0.3651, 0.5736, 0.3664, 0.5817, 0.3825, 0.5404, 0.3811, 0.5404, 0.3811, 0.5817, 0.3825, 0.5871, 0.4045, 0.5437, 0.403, 0.5437, 0.403, 0.5871, 0.4045, 0.5889, 0.432, 0.5449, 0.4305, 0.6389, 0.4439, 0.626, 0.481, 0.6122, 0.479, 0.6265, 0.438, 0.6251, 0.6593, 0.6666, 0.6587, 0.6631, 0.6749, 0.6183, 0.6756, 0.6183, 0.6756, 0.6631, 0.6749, 0.6608, 0.6969, 0.6138, 0.6977, 0.6138, 0.6977, 0.6608, 0.6969, 0.66, 0.7244, 0.6122, 0.7252, 0.626, 0.481, 0.626, 0.5201, 0.6122, 0.5221, 0.6122, 0.479, 0.6666, 0.6587, 0.7123, 0.6585, 0.7125, 0.6746, 0.6631, 0.6749, 0.6631, 0.6749, 0.7125, 0.6746, 0.7126, 0.6967, 0.6608, 0.6969, 0.6608, 0.6969, 0.7126, 0.6967, 0.7127, 0.7242, 0.66, 0.7244, 0.626, 0.5201, 0.6389, 0.5572, 0.6265, 0.5631, 0.6122, 0.5221, 0.7123, 0.6585, 0.7577, 0.6587, 0.7615, 0.6749, 0.7125, 0.6746, 0.7125, 0.6746, 0.7615, 0.6749, 0.7641, 0.697, 0.7126, 0.6967, 0.7126, 0.6967, 0.7641, 0.697, 0.765, 0.7245, 0.7127, 0.7242, 0.7127, 0.9155, 0.765, 0.9158, 0.7641, 0.9435, 0.7126, 0.9432, 0.7126, 0.9432, 0.7641, 0.9435, 0.7615, 0.966, 0.7125, 0.9657, 0.7125, 0.9657, 0.7615, 0.966, 0.7577, 0.983, 0.7123, 0.9827, 0.7123, 0.9827, 0.7577, 0.983, 0.7577, 0.9884, 0.7123, 0.9881, 0.66, 0.9157, 0.7127, 0.9155, 0.7126, 0.9432, 0.6608, 0.9434, 0.6608, 0.9434, 0.7126, 0.9432, 0.7125, 0.9657, 0.6631, 0.966, 0.6631, 0.966, 0.7125, 0.9657, 0.7123, 0.9827, 0.6666, 0.9829, 0.6666, 0.9829, 0.7123, 0.9827, 0.7123, 0.9881, 0.6666, 0.9883, 0.6122, 0.9165, 0.66, 0.9157, 0.6608, 0.9434, 0.6138, 0.9442, 0.6138, 0.9442, 0.6608, 0.9434, 0.6631, 0.966, 0.6183, 0.9667, 0.6183, 0.9667, 0.6631, 0.966, 0.6666, 0.9829, 0.6251, 0.9836, 0.6251, 0.9836, 0.6666, 0.9829, 0.6666, 0.9883, 0.6251, 0.989, 0.5449, 0.6215, 0.5889, 0.6231, 0.5871, 0.6507, 0.5437, 0.6492, 0.5437, 0.6492, 0.5871, 0.6507, 0.5817, 0.6734, 0.5404, 0.6719, 0.5404, 0.6719, 0.5817, 0.6734, 0.5736, 0.6903, 0.5354, 0.689, 0.5354, 0.689, 0.5736, 0.6903, 0.5736, 0.6958, 0.5354, 0.6945, 0.4938, 0.6208, 0.5449, 0.6215, 0.5437, 0.6492, 0.4935, 0.6485, 0.4935, 0.6485, 0.5437, 0.6492, 0.5404, 0.6719, 0.4925, 0.6712, 0.4925, 0.6712, 0.5404, 0.6719, 0.5354, 0.689, 0.4911, 0.6884, 0.4911, 0.6884, 0.5354, 0.689, 0.5354, 0.6945, 0.4911, 0.6938, 0.4407, 0.6209, 0.4938, 0.6208, 0.4935, 0.6485, 0.4412, 0.6486, 0.4412, 0.6486, 0.4935, 0.6485, 0.4925, 0.6712, 0.4427, 0.6713, 0.4427, 0.6713, 0.4925, 0.6712, 0.4911, 0.6884, 0.4449, 0.6884, 0.4449, 0.6884, 0.4911, 0.6884, 0.4911, 0.6938, 0.4449, 0.6939, 0.3907, 0.6218, 0.4407, 0.6209, 0.4412, 0.6486, 0.3921, 0.6495, 0.3921, 0.6495, 0.4412, 0.6486, 0.4427, 0.6713, 0.3959, 0.6722, 0.3959, 0.6722, 0.4427, 0.6713, 0.4449, 0.6884, 0.4016, 0.6892, 0.4016, 0.6892, 0.4449, 0.6884, 0.4449, 0.6939, 0.4016, 0.6947, 0.3488, 0.6235, 0.3907, 0.6218, 0.3921, 0.6495, 0.3508, 0.6512, 0.3508, 0.6512, 0.3921, 0.6495, 0.3959, 0.6722, 0.3566, 0.6737, 0.3566, 0.6737, 0.3959, 0.6722, 0.4016, 0.6892, 0.3652, 0.6907, 0.3652, 0.6907, 0.4016, 0.6892, 0.4016, 0.6947, 0.3652, 0.6961, 0.5867, 0.269, 0.6237, 0.2703, 0.6214, 0.2979, 0.5851, 0.2967, 0.5851, 0.2967, 0.6214, 0.2979, 0.615, 0.3204, 0.5803, 0.3192, 0.5803, 0.3192, 0.615, 0.3204, 0.6053, 0.3372, 0.5733, 0.3361, 0.5733, 0.3361, 0.6053, 0.3372, 0.6053, 0.3426, 0.5733, 0.3415, 0.5398, 0.2682, 0.5867, 0.269, 0.5851, 0.2967, 0.5389, 0.2959, 0.5389, 0.2959, 0.5851, 0.2967, 0.5803, 0.3192, 0.5363, 0.3185, 0.5363, 0.3185, 0.5803, 0.3192, 0.5733, 0.3361, 0.5325, 0.3354, 0.5325, 0.3354, 0.5733, 0.3361, 0.5733, 0.3415, 0.5325, 0.3408, 0.4874, 0.2679, 0.5398, 0.2682, 0.5389, 0.2959, 0.4874, 0.2956, 0.4874, 0.2956, 0.5389, 0.2959, 0.5363, 0.3185, 0.4873, 0.3182, 0.4873, 0.3182, 0.5363, 0.3185, 0.5325, 0.3354, 0.4871, 0.3351, 0.4871, 0.3351, 0.5325, 0.3354, 0.5325, 0.3408, 0.4871, 0.3406, 0.4348, 0.2681, 0.4874, 0.2679, 0.4874, 0.2956, 0.4356, 0.2958, 0.4356, 0.2958, 0.4874, 0.2956, 0.4873, 0.3182, 0.4379, 0.3184, 0.4379, 0.3184, 0.4873, 0.3182, 0.4871, 0.3351, 0.4414, 0.3353, 0.4414, 0.3353, 0.4871, 0.3351, 0.4871, 0.3406, 0.4414, 0.3408, 0.387, 0.2689, 0.4348, 0.2681, 0.4356, 0.2958, 0.3886, 0.2966, 0.3886, 0.2966, 0.4356, 0.2958, 0.4379, 0.3184, 0.3931, 0.3191, 0.3931, 0.3191, 0.4379, 0.3184, 0.4414, 0.3353, 0.3999, 0.336, 0.3999, 0.336, 0.4414, 0.3353, 0.4414, 0.3408, 0.3999, 0.3414, 0.3488, 0.2701, 0.387, 0.2689, 0.3886, 0.2966, 0.351, 0.2978, 0.351, 0.2978, 0.3886, 0.2966, 0.3931, 0.3191, 0.3573, 0.3203, 0.3573, 0.3203, 0.3931, 0.3191, 0.3999, 0.336, 0.3667, 0.3371, 0.3667, 0.3371, 0.3999, 0.336, 0.3999, 0.3414, 0.3667, 0.3425, 0.2098, 0.5831, 0.2518, 0.5851, 0.2498, 0.6128, 0.2085, 0.6108, 0.2085, 0.6108, 0.2498, 0.6128, 0.2441, 0.6355, 0.2047, 0.6335, 0.2047, 0.6335, 0.2441, 0.6355, 0.2355, 0.6525, 0.199, 0.6507, 0.199, 0.6507, 0.2355, 0.6525, 0.2355, 0.6579, 0.199, 0.6562, 0.1598, 0.582, 0.2098, 0.5831, 0.2085, 0.6108, 0.1593, 0.6097, 0.1593, 0.6097, 0.2085, 0.6108, 0.2047, 0.6335, 0.1578, 0.6325, 0.1578, 0.6325, 0.2047, 0.6335, 0.199, 0.6507, 0.1556, 0.6497, 0.1556, 0.6497, 0.199, 0.6507, 0.199, 0.6562, 0.1556, 0.6552, 0.1067, 0.5819, 0.1598, 0.582, 0.1593, 0.6097, 0.107, 0.6096, 0.107, 0.6096, 0.1593, 0.6097, 0.1578, 0.6325, 0.108, 0.6324, 0.108, 0.6324, 0.1578, 0.6325, 0.1556, 0.6497, 0.1095, 0.6497, 0.1095, 0.6497, 0.1556, 0.6497, 0.1556, 0.6552, 0.1095, 0.6551, 0.05561, 0.5828, 0.1067, 0.5819, 0.107, 0.6096, 0.05679, 0.6105, 0.05679, 0.6105, 0.107, 0.6096, 0.108, 0.6324, 0.06014, 0.6333, 0.06014, 0.6333, 0.108, 0.6324, 0.1095, 0.6497, 0.06515, 0.6505, 0.06515, 0.6505, 0.1095, 0.6497, 0.1095, 0.6551, 0.06515, 0.6559, 0.01165, 0.5847, 0.05561, 0.5828, 0.05679, 0.6105, 0.01354, 0.6124, 0.01354, 0.6124, 0.05679, 0.6105, 0.06014, 0.6333, 0.01893, 0.635, 0.01893, 0.635, 0.06014, 0.6333, 0.06515, 0.6505, 0.02699, 0.6521, 0.02699, 0.6521, 0.06515, 0.6505, 0.06515, 0.6559, 0.02699, 0.6575, 0.765, 0.9158, 0.8119, 0.9166, 0.8103, 0.9443, 0.7641, 0.9435, 0.7641, 0.9435, 0.8103, 0.9443, 0.8055, 0.9668, 0.7615, 0.966, 0.7615, 0.966, 0.8055, 0.9668, 0.7985, 0.9837, 0.7577, 0.983, 0.7577, 0.983, 0.7985, 0.9837, 0.7985, 0.9891, 0.7577, 0.9884, 0.8119, 0.9166, 0.765, 0.9158, 0.7637, 0.9096, 0.8095, 0.9104, 0.1067, 0.3909, 0.1598, 0.391, 0.159, 0.3976, 0.1072, 0.3974, 0.3488, 0.07887, 0.387, 0.07765, 0.3894, 0.08403, 0.352, 0.08522, 0.4874, 0.07663, 0.5398, 0.07694, 0.5385, 0.08334, 0.4874, 0.08304, 0.3488, 0.4324, 0.3907, 0.4307, 0.3927, 0.4372, 0.3518, 0.4388, 0.4938, 0.4297, 0.5449, 0.4305, 0.5432, 0.4369, 0.4933, 0.4362, 0.66, 0.7244, 0.7127, 0.7242, 0.7126, 0.7306, 0.6612, 0.7308, 0.66, 0.9157, 0.6122, 0.9165, 0.6146, 0.9103, 0.6612, 0.9096, 0.4938, 0.6208, 0.4407, 0.6209, 0.4415, 0.6148, 0.4933, 0.6147, 0.6237, 0.2703, 0.5867, 0.269, 0.5843, 0.2629, 0.6203, 0.2641, 0.4874, 0.2679, 0.4348, 0.2681, 0.436, 0.262, 0.4874, 0.2618, 0.2518, 0.5851, 0.2098, 0.5831, 0.2078, 0.5771, 0.2489, 0.5791, 0.1067, 0.5819, 0.05561, 0.5828, 0.05734, 0.5768, 0.1072, 0.5759, 0.05561, 0.3919, 0.1067, 0.3909, 0.1072, 0.3974, 0.05734, 0.3984, 0.2098, 0.3922, 0.2518, 0.3942, 0.2489, 0.4006, 0.2078, 0.3986, 0.4348, 0.07688, 0.4874, 0.07663, 0.4874, 0.08304, 0.436, 0.08328, 0.5867, 0.07776, 0.6237, 0.07902, 0.6203, 0.08537, 0.5843, 0.08414, 0.4407, 0.4298, 0.4938, 0.4297, 0.4933, 0.4362, 0.4415, 0.4363, 0.6122, 0.7252, 0.66, 0.7244, 0.6612, 0.7308, 0.6146, 0.7316, 0.7127, 0.7242, 0.765, 0.7245, 0.7637, 0.7309, 0.7126, 0.7306, 0.7127, 0.9155, 0.66, 0.9157, 0.6612, 0.9096, 0.7126, 0.9093, 0.6506, 0.5517, 0.6389, 0.5182, 0.6389, 0.4829, 0.6506, 0.4494, 0.6727, 0.4209, 0.7032, 0.4002, 0.7391, 0.3893, 0.7768, 0.3893, 0.8126, 0.4002, 0.8431, 0.4209, 0.8653, 0.4494, 0.8769, 0.4829, 0.8769, 0.5182, 0.8653, 0.5517, 0.8431, 0.5802, 0.8126, 0.6009, 0.7768, 0.6118, 0.7391, 0.6118, 0.7032, 0.6009, 0.6727, 0.5802, 0.6634, 0.4123, 0.6973, 0.3893, 0.7032, 0.4002, 0.6727, 0.4209, 0.877, 0.5572, 0.8524, 0.5888, 0.8431, 0.5802, 0.8653, 0.5517, 0.8186, 0.3893, 0.8524, 0.4123, 0.8431, 0.4209, 0.8126, 0.4002, 0.737, 0.6239, 0.6973, 0.6118, 0.7032, 0.6009, 0.7391, 0.6118, 0.6389, 0.4439, 0.6634, 0.4123, 0.6727, 0.4209, 0.6506, 0.4494, 0.8899, 0.5201, 0.877, 0.5572, 0.8653, 0.5517, 0.8769, 0.5182, 0.6634, 0.5888, 0.6389, 0.5572, 0.6506, 0.5517, 0.6727, 0.5802, 0.7788, 0.3772, 0.8186, 0.3893, 0.8126, 0.4002, 0.7768, 0.3893, 0.7788, 0.6239, 0.737, 0.6239, 0.7391, 0.6118, 0.7768, 0.6118, 0.626, 0.481, 0.6389, 0.4439, 0.6506, 0.4494, 0.6389, 0.4829, 0.8899, 0.481, 0.8899, 0.5201, 0.8769, 0.5182, 0.8769, 0.4829, 0.737, 0.3772, 0.7788, 0.3772, 0.7768, 0.3893, 0.7391, 0.3893, 0.8186, 0.6118, 0.7788, 0.6239, 0.7768, 0.6118, 0.8126, 0.6009, 0.626, 0.5201, 0.626, 0.481, 0.6389, 0.4829, 0.6389, 0.5182, 0.877, 0.4439, 0.8899, 0.481, 0.8769, 0.4829, 0.8653, 0.4494, 0.6973, 0.3893, 0.737, 0.3772, 0.7391, 0.3893, 0.7032, 0.4002, 0.8524, 0.5888, 0.8186, 0.6118, 0.8126, 0.6009, 0.8431, 0.5802, 0.6389, 0.5572, 0.626, 0.5201, 0.6389, 0.5182, 0.6506, 0.5517, 0.8524, 0.4123, 0.877, 0.4439, 0.8653, 0.4494, 0.8431, 0.4209, 0.1901, 0.8066, 0.1901, 0.7602, 0.2234, 0.7601, 0.2234, 0.8065, 0.02289, 0.136, 0.02289, 0.1791, 0.01165, 0.1808, 0.01165, 0.1343, 0.1916, 0.2937, 0.2355, 0.2803, 0.2407, 0.2898, 0.1934, 0.3042, 0.1916, 0.02139, 0.1455, 0.02139, 0.1437, 0.01089, 0.1934, 0.01089, 0.1016, 0.2803, 0.1455, 0.2937, 0.1437, 0.3042, 0.09644, 0.2898, 0.3143, 0.1791, 0.3143, 0.136, 0.3255, 0.1343, 0.3255, 0.1808, 0.03715, 0.09495, 0.02289, 0.136, 0.01165, 0.1343, 0.02701, 0.09012, 0.2355, 0.03472, 0.1916, 0.02139, 0.1934, 0.01089, 0.2407, 0.02524, 0.06428, 0.255, 0.1016, 0.2803, 0.09644, 0.2898, 0.05623, 0.2625, 0.3, 0.2201, 0.3143, 0.1791, 0.3255, 0.1808, 0.3101, 0.2249, 0.06428, 0.06007, 0.03715, 0.09495, 0.02701, 0.09012, 0.05623, 0.05254, 0.2729, 0.06007, 0.2355, 0.03472, 0.2407, 0.02524, 0.2809, 0.05254, 0.03715, 0.2201, 0.06428, 0.255, 0.05623, 0.2625, 0.02701, 0.2249, 0.2729, 0.255, 0.3, 0.2201, 0.3101, 0.2249, 0.2809, 0.2625, 0.1016, 0.03472, 0.06428, 0.06007, 0.05623, 0.05254, 0.09644, 0.02524, 0.1455, 0.2937, 0.1916, 0.2937, 0.1934, 0.3042, 0.1437, 0.3042, 0.3, 0.09495, 0.2729, 0.06007, 0.2809, 0.05254, 0.3101, 0.09012, 0.02289, 0.1791, 0.03715, 0.2201, 0.02701, 0.2249, 0.01165, 0.1808, 0.2355, 0.2803, 0.2729, 0.255, 0.2809, 0.2625, 0.2407, 0.2898, 0.1455, 0.02139, 0.1016, 0.03472, 0.09644, 0.02524, 0.1437, 0.01089, 0.1412, 0.9199, 0.14, 0.8865, 0.1509, 0.8832, 0.152, 0.9154, 0.1061, 0.753, 0.1069, 0.712, 0.1403, 0.712, 0.1394, 0.753, 0.3499, 0.8924, 0.3491, 0.8507, 0.3824, 0.8507, 0.3832, 0.8924, 0.1912, 0.8512, 0.1901, 0.8066, 0.2234, 0.8065, 0.2244, 0.8512, 0.1057, 0.7987, 0.1061, 0.753, 0.1394, 0.753, 0.1391, 0.7987, 0.9276, 0.4029, 0.9291, 0.3644, 0.9624, 0.3644, 0.9609, 0.4029, 0.1931, 0.8896, 0.1912, 0.8512, 0.2244, 0.8512, 0.2264, 0.8896, 0.106, 0.8447, 0.1057, 0.7987, 0.1391, 0.7987, 0.1393, 0.8447, 0.9269, 0.4476, 0.9276, 0.4029, 0.9609, 0.4029, 0.9602, 0.4475, 0.3491, 0.7589, 0.3499, 0.7179, 0.3832, 0.7179, 0.3824, 0.7589, 0.1067, 0.8865, 0.106, 0.8447, 0.1393, 0.8447, 0.14, 0.8865, 0.927, 0.494, 0.9269, 0.4476, 0.9602, 0.4475, 0.9603, 0.494, 0.1079, 0.9199, 0.1067, 0.8865, 0.14, 0.8865, 0.1412, 0.9199, 0.928, 0.5376, 0.927, 0.494, 0.9603, 0.494, 0.9613, 0.5376, 0.1912, 0.7165, 0.1931, 0.6798, 0.2264, 0.6797, 0.2244, 0.7164, 0.9297, 0.5743, 0.928, 0.5376, 0.9613, 0.5376, 0.963, 0.5743, 0.3488, 0.8047, 0.3491, 0.7589, 0.3824, 0.7589, 0.3821, 0.8047, 0.1901, 0.7602, 0.1912, 0.7165, 0.2244, 0.7164, 0.2234, 0.7601, 0.1069, 0.712, 0.1082, 0.6797, 0.1415, 0.6797, 0.1403, 0.712, 0.3491, 0.8507, 0.3488, 0.8047, 0.3821, 0.8047, 0.3824, 0.8507, 0.2901, 0.6056, 0.2903, 0.646, 0.2758, 0.646, 0.2756, 0.6056, 0.9613, 0.5376, 0.9603, 0.494, 0.9713, 0.4929, 0.9722, 0.5349, 0.1391, 0.7987, 0.1394, 0.753, 0.154, 0.7537, 0.1537, 0.7988, 0.2903, 0.5654, 0.2901, 0.6056, 0.2756, 0.6056, 0.2758, 0.5654, 0.8868, 0.3403, 0.8825, 0.3298, 0.8846, 0.3164, 0.8868, 0.3267, 0.5239, 0.8279, 0.5134, 0.8265, 0.5151, 0.813, 0.5256, 0.8145, 0.1394, 0.753, 0.1403, 0.712, 0.1548, 0.7132, 0.154, 0.7537, 0.5275, 0.8385, 0.5239, 0.8279, 0.5256, 0.8145, 0.5275, 0.8248, 0.2234, 0.8065, 0.2234, 0.7601, 0.2345, 0.7612, 0.2345, 0.8058, 0.7871, 0.3248, 0.8004, 0.3248, 0.8004, 0.3383, 0.7871, 0.3383, 0.291, 0.5294, 0.2903, 0.5654, 0.2758, 0.5654, 0.2765, 0.5294, 0.7578, 0.3248, 0.7638, 0.3148, 0.7617, 0.3284, 0.7578, 0.3383, 0.9739, 0.3768, 0.9733, 0.3683, 0.9878, 0.3683, 0.9884, 0.3767, 0.9609, 0.4029, 0.9624, 0.3644, 0.9733, 0.3683, 0.9719, 0.4053, 0.1403, 0.712, 0.1415, 0.6797, 0.1561, 0.6814, 0.1548, 0.7132, 0.5279, 0.7575, 0.5284, 0.7913, 0.5139, 0.7908, 0.5134, 0.7571, 0.1412, 0.9199, 0.152, 0.9154, 0.1665, 0.9154, 0.1558, 0.9183, 0.963, 0.5743, 0.9613, 0.5376, 0.9759, 0.5366, 0.9776, 0.5728, 0.5284, 0.7183, 0.5279, 0.7575, 0.5134, 0.7571, 0.5139, 0.7179, 0.5635, 0.8215, 0.5676, 0.8108, 0.5676, 0.8245, 0.5655, 0.835, 0.8994, 0.2233, 0.8685, 0.2522, 0.7982, 0.1618, 0.8026, 0.1576, 0.7393, 0.2825, 0.6967, 0.2622, 0.7045, 0.2522, 0.7434, 0.2707, 0.9733, 0.3683, 0.9624, 0.3644, 0.977, 0.3658, 0.9878, 0.3683, 0.3824, 0.7589, 0.3832, 0.7179, 0.3978, 0.7191, 0.397, 0.7596, 0.2901, 0.3543, 0.2896, 0.3903, 0.2751, 0.3904, 0.2756, 0.3544, 0.9603, 0.494, 0.9602, 0.4475, 0.9748, 0.4478, 0.9749, 0.4936, 0.8825, 0.3298, 0.8699, 0.3282, 0.872, 0.3148, 0.8846, 0.3164, 0.2264, 0.8896, 0.2244, 0.8512, 0.239, 0.8503, 0.241, 0.8882, 0.8337, 0.01089, 0.8763, 0.03117, 0.8685, 0.04121, 0.8296, 0.0227, 0.8763, 0.2622, 0.8337, 0.2825, 0.8296, 0.2707, 0.8685, 0.2522, 0.5661, 0.7502, 0.5667, 0.7886, 0.5522, 0.7891, 0.5517, 0.7507, 0.291, 0.3259, 0.2901, 0.3543, 0.2756, 0.3544, 0.2765, 0.326, 0.9602, 0.4475, 0.9609, 0.4029, 0.9755, 0.4037, 0.9748, 0.4478, 0.8466, 0.3403, 0.8424, 0.3298, 0.8444, 0.3164, 0.8466, 0.3267, 0.152, 0.9154, 0.1523, 0.9055, 0.1668, 0.9055, 0.1665, 0.9154, 0.2244, 0.8512, 0.2234, 0.8065, 0.238, 0.8063, 0.239, 0.8503, 0.6967, 0.03117, 0.7393, 0.01089, 0.7434, 0.0227, 0.7045, 0.04121, 0.5667, 0.7179, 0.5661, 0.7502, 0.5517, 0.7507, 0.5522, 0.7184, 0.7212, 0.3061, 0.7212, 0.3383, 0.7067, 0.3377, 0.7067, 0.3055, 0.7445, 0.3248, 0.7578, 0.3248, 0.7578, 0.3383, 0.7445, 0.3383, 0.8427, 0.8181, 0.8352, 0.774, 0.8485, 0.774, 0.8554, 0.8143, 0.239, 0.7173, 0.241, 0.6811, 0.2518, 0.6838, 0.2499, 0.7191, 0.9776, 0.5728, 0.9759, 0.5366, 0.9867, 0.5349, 0.9884, 0.5701, 0.3967, 0.8047, 0.397, 0.7596, 0.4078, 0.7608, 0.4075, 0.8048, 0.238, 0.7605, 0.239, 0.7173, 0.2499, 0.7191, 0.2489, 0.7611, 0.1548, 0.7132, 0.1561, 0.6814, 0.1668, 0.6844, 0.1656, 0.7154, 0.397, 0.8501, 0.3967, 0.8047, 0.4075, 0.8048, 0.4078, 0.849, 0.154, 0.7537, 0.1548, 0.7132, 0.1656, 0.7154, 0.1648, 0.7549, 0.3978, 0.8913, 0.397, 0.8501, 0.4078, 0.849, 0.4085, 0.8891, 0.239, 0.8503, 0.238, 0.8063, 0.2489, 0.8058, 0.2499, 0.8487, 0.1537, 0.7988, 0.154, 0.7537, 0.1648, 0.7549, 0.1645, 0.7989, 0.241, 0.8882, 0.239, 0.8503, 0.2499, 0.8487, 0.2518, 0.8856, 0.1539, 0.8442, 0.1537, 0.7988, 0.1645, 0.7989, 0.1647, 0.8431, 0.9748, 0.4478, 0.9755, 0.4037, 0.9864, 0.4053, 0.9857, 0.4482, 0.397, 0.7596, 0.3978, 0.7191, 0.4085, 0.7213, 0.4078, 0.7608, 0.1546, 0.8853, 0.1539, 0.8442, 0.1647, 0.8431, 0.1654, 0.8833, 0.9749, 0.4936, 0.9748, 0.4478, 0.9857, 0.4482, 0.9858, 0.4929, 0.01913, 0.7511, 0.04083, 0.7113, 0.05158, 0.7186, 0.03177, 0.7549, 0.8644, 0.8579, 0.8427, 0.8181, 0.8554, 0.8143, 0.8752, 0.8506, 0.4318, 0.762, 0.4393, 0.7179, 0.452, 0.7217, 0.4451, 0.762, 0.01165, 0.7952, 0.01913, 0.7511, 0.03177, 0.7549, 0.02494, 0.7952, 0.8982, 0.8895, 0.8644, 0.8579, 0.8752, 0.8506, 0.906, 0.8795, 0.4393, 0.8062, 0.4318, 0.762, 0.4451, 0.762, 0.452, 0.8023, 0.2756, 0.7485, 0.2831, 0.7044, 0.2957, 0.7082, 0.2889, 0.7485, 0.8644, 0.69, 0.8982, 0.6585, 0.906, 0.6685, 0.8752, 0.6973, 0.01913, 0.8393, 0.01165, 0.7952, 0.02494, 0.7952, 0.03177, 0.8355, 0.2831, 0.7927, 0.2756, 0.7485, 0.2889, 0.7485, 0.2957, 0.7888, 0.8427, 0.7299, 0.8644, 0.69, 0.8752, 0.6973, 0.8554, 0.7337, 0.04083, 0.8791, 0.01913, 0.8393, 0.03177, 0.8355, 0.05158, 0.8718, 0.8352, 0.774, 0.8427, 0.7299, 0.8554, 0.7337, 0.8485, 0.774, 0.07464, 0.9107, 0.04083, 0.8791, 0.05158, 0.8718, 0.08245, 0.9007, 0.04083, 0.7113, 0.07464, 0.6797, 0.08245, 0.6897, 0.05158, 0.7186, 0.1393, 0.8447, 0.1391, 0.7987, 0.1537, 0.7988, 0.1539, 0.8442, 0.2903, 0.646, 0.291, 0.6826, 0.2765, 0.6826, 0.2758, 0.646, 0.8424, 0.3298, 0.8298, 0.3282, 0.8318, 0.3148, 0.8444, 0.3164, 0.14, 0.8865, 0.1393, 0.8447, 0.1539, 0.8442, 0.1546, 0.8853, 0.2896, 0.3903, 0.2896, 0.4305, 0.2751, 0.4306, 0.2751, 0.3904, 0.3821, 0.8047, 0.3824, 0.7589, 0.397, 0.7596, 0.3967, 0.8047, 0.4901, 0.7179, 0.4897, 0.7571, 0.4753, 0.7572, 0.4756, 0.718, 0.2896, 0.4305, 0.2901, 0.4709, 0.2756, 0.471, 0.2751, 0.4306, 0.2244, 0.7164, 0.2264, 0.6797, 0.241, 0.6811, 0.239, 0.7173, 0.8004, 0.3248, 0.8065, 0.3148, 0.8043, 0.3284, 0.8004, 0.3383, 0.3824, 0.8507, 0.3821, 0.8047, 0.3967, 0.8047, 0.397, 0.8501, 0.4897, 0.7571, 0.4901, 0.7979, 0.4756, 0.798, 0.4753, 0.7572, 0.2901, 0.4709, 0.291, 0.5075, 0.2765, 0.5076, 0.2756, 0.471, 0.2234, 0.7601, 0.2244, 0.7164, 0.239, 0.7173, 0.238, 0.7605, 0.5517, 0.8234, 0.5635, 0.8215, 0.5655, 0.835, 0.5536, 0.8368, 0.3832, 0.8924, 0.3824, 0.8507, 0.397, 0.8501, 0.3978, 0.8913, 0.3143, 0.4792, 0.3144, 0.474, 0.3171, 0.4748, 0.317, 0.4796, 0.6538, 0.187, 0.647, 0.1467, 0.7666, 0.1467, 0.7675, 0.1524, 0.7434, 0.0227, 0.7865, 0.01631, 0.7865, 0.1281, 0.7803, 0.129, 0.9192, 0.187, 0.8994, 0.2233, 0.8026, 0.1576, 0.8054, 0.1524, 0.6736, 0.2233, 0.6538, 0.187, 0.7675, 0.1524, 0.7704, 0.1576, 0.7045, 0.04121, 0.7434, 0.0227, 0.7803, 0.129, 0.7748, 0.1316, 0.926, 0.1467, 0.9192, 0.187, 0.8054, 0.1524, 0.8064, 0.1467, 0.7045, 0.2522, 0.6736, 0.2233, 0.7704, 0.1576, 0.7748, 0.1618, 0.6736, 0.07006, 0.7045, 0.04121, 0.7748, 0.1316, 0.7704, 0.1357, 0.9192, 0.1064, 0.926, 0.1467, 0.8064, 0.1467, 0.8054, 0.1409, 0.7434, 0.2707, 0.7045, 0.2522, 0.7748, 0.1618, 0.7803, 0.1644, 0.6538, 0.1064, 0.6736, 0.07006, 0.7704, 0.1357, 0.7675, 0.1409, 0.8994, 0.07006, 0.9192, 0.1064, 0.8054, 0.1409, 0.8026, 0.1357, 0.7865, 0.2771, 0.7434, 0.2707, 0.7803, 0.1644, 0.7865, 0.1653, 0.647, 0.1467, 0.6538, 0.1064, 0.7675, 0.1409, 0.7666, 0.1467, 0.8685, 0.04121, 0.8994, 0.07006, 0.8026, 0.1357, 0.7982, 0.1316, 0.8296, 0.2707, 0.7865, 0.2771, 0.7865, 0.1653, 0.7926, 0.1644, 0.8296, 0.0227, 0.8685, 0.04121, 0.7982, 0.1316, 0.7926, 0.129, 0.8685, 0.2522, 0.8296, 0.2707, 0.7926, 0.1644, 0.7982, 0.1618, 0.7865, 0.01631, 0.8296, 0.0227, 0.7926, 0.129, 0.7865, 0.1281, 0.6488, 0.3291, 0.647, 0.324, 0.647, 0.3186, 0.6488, 0.3135, 0.6521, 0.3091, 0.6568, 0.3059, 0.6623, 0.3043, 0.6681, 0.3043, 0.6736, 0.3059, 0.6782, 0.3091, 0.6816, 0.3135, 0.6834, 0.3186, 0.6834, 0.324, 0.6816, 0.3291, 0.6782, 0.3335, 0.6736, 0.3367, 0.6681, 0.3383, 0.6623, 0.3383, 0.6568, 0.3367, 0.6521, 0.3335, 0.3144, 0.3519, 0.3143, 0.3466, 0.317, 0.3462, 0.3171, 0.3511, 0.3143, 0.4422, 0.3143, 0.4363, 0.317, 0.4365, 0.317, 0.4419, 0.3146, 0.3561, 0.3144, 0.3519, 0.3171, 0.3511, 0.3173, 0.355, 0.3144, 0.4476, 0.3143, 0.4422, 0.317, 0.4419, 0.3171, 0.447, 0.3144, 0.3824, 0.3147, 0.3778, 0.3174, 0.3788, 0.3171, 0.3831, 0.3146, 0.4522, 0.3144, 0.4476, 0.3171, 0.447, 0.3173, 0.4512, 0.3143, 0.4849, 0.3143, 0.4792, 0.317, 0.4796, 0.317, 0.4849, 0.3143, 0.3879, 0.3144, 0.3824, 0.3171, 0.3831, 0.317, 0.3882, 0.3144, 0.33, 0.3146, 0.3259, 0.3173, 0.3271, 0.3171, 0.3308, 0.3143, 0.4907, 0.3143, 0.4849, 0.317, 0.4849, 0.317, 0.4902, 0.3143, 0.3937, 0.3143, 0.3879, 0.317, 0.3882, 0.317, 0.3936, 0.3143, 0.3351, 0.3144, 0.33, 0.3171, 0.3308, 0.317, 0.3356, 0.3144, 0.4959, 0.3143, 0.4907, 0.317, 0.4902, 0.3171, 0.4951, 0.3144, 0.3993, 0.3143, 0.3937, 0.317, 0.3936, 0.3171, 0.3987, 0.3143, 0.3409, 0.3143, 0.3351, 0.317, 0.3356, 0.317, 0.3409, 0.3144, 0.4307, 0.3146, 0.4259, 0.3173, 0.4269, 0.3171, 0.4313, 0.3147, 0.4041, 0.3144, 0.3993, 0.3171, 0.3987, 0.3174, 0.4032, 0.3143, 0.3466, 0.3143, 0.3409, 0.317, 0.3409, 0.317, 0.3462, 0.3143, 0.4363, 0.3144, 0.4307, 0.3171, 0.4313, 0.317, 0.4365])
me_cube_002.materials.append(mat_plastic1hull)
me_cube_002.materials.append(mat_plastic1dark)
me_cube_002.use_remesh_preserve_volume = False
me_cube_002.use_remesh_preserve_attributes = False
me_cube_002.use_mirror_vertex_groups = False
me_cube_002.update()
me_cube_001 = bpy.data.meshes.new('Cube.001')
me_cube_001.from_pydata([(3.29, 0.3499, 0.792), (3.197, 0.6803, 1.438), (3.197, 0.0184, 1.439), (3.197, 0.5626, 2.795), (2.907, 0.3503, 0.1456), (3.197, 0.5647, 0.1449), (3.197, 0.1336, 2.797), (2.907, 0.3481, 2.795), (2.907, 0.3492, 1.438), (3.001, 0.166, 0.1462), (3.197, 0.1358, 0.1462), (3.29, 0.3492, 1.438), (3.001, 0.1336, 2.797), (3.001, 0.5647, 0.1449), (3.29, 0.3481, 2.801), (3.29, 0.3503, 0.1456), (3.001, 0.5626, 2.795), (3.001, 0.0184, 1.439), (3.001, 0.6803, 1.438), (2.907, 0.3499, 0.792), (2.907, 0.3486, 2.085), (3.001, 0.09803, 2.086), (3.001, 0.07317, 0.7927), (3.001, 0.6265, 0.7913), (3.001, 0.5988, 2.084), (3.29, 0.3486, 2.085), (3.197, 0.09803, 2.086), (3.197, 0.07317, 0.7927), (3.197, 0.6265, 0.7913), (3.197, 0.5988, 2.084), (3.29, 0.4882, 0.7917), (3.29, 0.5148, 1.438), (2.907, 0.4376, 0.1452), (3.29, 0.4554, 2.8), (3.29, 0.4575, 0.1452), (2.907, 0.4358, 2.794), (2.907, 0.486, 1.438), (2.907, 0.4636, 0.7917), (2.907, 0.4513, 2.085), (3.29, 0.4737, 2.085), (3.29, 0.2115, 0.7923), (3.29, 0.2233, 2.085), (2.907, 0.2566, 0.1459), (3.29, 0.1838, 1.439), (2.907, 0.2547, 2.795), (2.907, 0.2065, 1.439), (3.29, 0.2409, 2.801), (2.907, 0.2399, 2.085), (3.29, 0.2431, 0.1459), (2.907, 0.2299, 0.7923), (3.13, 0.2368, 2.851), (3.189, 0.4594, 2.851), (3.13, 0.4594, 2.851), (3.13, 0.4854, 2.851), (3.189, 0.4854, 2.851), (3.189, 0.2109, 2.851), (3.13, 0.2109, 2.851), (3.13, 0.3481, 2.851), (3.189, 0.3481, 2.851), (3.189, 0.2368, 2.851), (3.154, 0.213, 3.171), (3.166, 0.4832, 3.17), (3.154, 0.4832, 3.17), (3.154, 0.4907, 3.171), (3.166, 0.4907, 3.171), (3.166, 0.2055, 3.172), (3.154, 0.2055, 3.172), (3.166, 0.213, 3.171), (3.019, 0.3481, 2.851), (3.019, 0.2307, 2.851), (3.019, 0.4656, 2.851)], [], [(31, 39, 25, 11), (34, 30, 0, 15), (37, 19, 8, 36), (38, 20, 7, 35), (40, 43, 2, 27), (45, 17, 21, 47), (47, 21, 12, 44), (48, 40, 27, 10), (42, 9, 22, 49), (49, 22, 17, 45), (32, 4, 19, 37), (41, 46, 6, 26), (43, 41, 26, 2), (36, 8, 20, 38), (39, 33, 14, 25), (30, 31, 11, 0), (24, 16, 3, 29), (18, 24, 29, 1), (23, 18, 1, 28), (13, 23, 28, 5), (17, 22, 27, 2), (22, 9, 10, 27), (12, 21, 26, 6), (21, 17, 2, 26), (58, 59, 55, 46, 14), (32, 13, 5, 34), (7, 44, 69, 68), (42, 4, 15, 48), (1, 29, 39, 31), (5, 28, 30, 34), (23, 37, 36, 18), (24, 38, 35, 16), (13, 32, 37, 23), (18, 36, 38, 24), (29, 3, 33, 39), (28, 1, 31, 30), (70, 68, 57, 52, 53), (4, 32, 34, 15), (0, 11, 43, 40), (8, 45, 47, 20), (20, 47, 44, 7), (15, 0, 40, 48), (4, 42, 49, 19), (19, 49, 45, 8), (25, 14, 46, 41), (11, 25, 41, 43), (6, 46, 55), (9, 42, 48, 10), (51, 54, 64, 61), (54, 51, 58, 14, 33), (54, 53, 63, 64), (58, 51, 52, 57), (54, 33, 3), (59, 58, 57, 50), (61, 64, 63, 62), (65, 67, 60, 66), (50, 56, 66, 60), (56, 55, 65, 66), (59, 50, 60, 67), (52, 51, 61, 62), (53, 52, 62, 63), (55, 59, 67, 65), (69, 44, 12), (70, 53, 16), (12, 6, 56), (6, 55, 56), (53, 54, 3), (53, 3, 16), (56, 69, 12), (68, 69, 56, 50, 57), (35, 70, 16), (35, 7, 68, 70)])
me_cube_001.materials.append(mat_plastic1hull)
me_cube_001.use_remesh_preserve_volume = False
me_cube_001.use_remesh_preserve_attributes = False
me_cube_001.use_mirror_vertex_groups = False
me_cube_001.update()

# ---- objects
ob_drugjarllabel = bpy.data.objects.new('DrugJarLLabel', me_cube_003)
ob_drugjarl = bpy.data.objects.new('DrugJarL', me_cube_002)
ob_piricomparison = bpy.data.objects.new('PiriComparison', me_cube_001)

# ---- transforms, parenting, visibility, modifiers, constraints
ob_drugjarllabel.location = (2.604, -1.005, 1.92)
ob_drugjarllabel.lock_rotations_4d = False
ob_drugjarllabel.empty_display_type = 'ARROWS'
ob_drugjarllabel.lineart.crease_threshold = 0.0
_m = ob_drugjarllabel.modifiers.new('Auto Smooth', 'NODES')
_m.node_group = ng_auto_smooth
_gi = [s.identifier for s in ng_auto_smooth.interface.items_tree if s.item_type == 'SOCKET' and s.in_out == 'INPUT']
_m[_gi[1]] = 0.3491  # Angle
ob_drugjarl.location = (2.604, -0.004761, 1.92)
ob_drugjarl.lock_rotations_4d = False
ob_drugjarl.empty_display_type = 'ARROWS'
ob_drugjarl.lineart.crease_threshold = 0.0
_m = ob_drugjarl.modifiers.new('Auto Smooth', 'NODES')
_m.node_group = ng_auto_smooth
_gi = [s.identifier for s in ng_auto_smooth.interface.items_tree if s.item_type == 'SOCKET' and s.in_out == 'INPUT']
_m[_gi[1]] = 0.3491  # Angle
ob_piricomparison.location = (4.971, 0.0, 0.0)
ob_piricomparison.lock_rotations_4d = False
ob_piricomparison.empty_display_type = 'ARROWS'
ob_piricomparison.lineart.crease_threshold = 0.0

# ---- collection membership
col_collection_1.objects.link(ob_drugjarllabel)
col_collection_1.objects.link(ob_drugjarl)
col_collection_1.objects.link(ob_piricomparison)

# ---- scene / render settings (as saved in the file)
scene.frame_start = 1; scene.frame_end = 250; scene.frame_set(1)
scene.render.engine = 'BLENDER_EEVEE_NEXT'
scene.render.image_settings.color_mode = 'RGB'
scene.render.image_settings.compression = 90
scene.render.resolution_percentage = 50
scene.render.dither_intensity = 0.0
scene.render.bake_margin = 64
scene.render.bake_bias = 0.0
scene.cycles.use_denoising = False
scene.cycles.samples = 10
scene.cycles.sampling_pattern = 'TABULATED_SOBOL'
scene.cycles.light_sampling_threshold = 0.0
scene.cycles.use_adaptive_sampling = False
scene.cycles.use_light_tree = False
scene.cycles.blur_glossy = 0.0
scene.cycles.volume_bounces = 1
scene.cycles.pixel_filter_type = 'GAUSSIAN'
scene.cycles.sample_clamp_indirect = 0.0
scene.view_settings.view_transform = 'Standard'
bpy.context.view_layer.update()

# ---- added for rendering (the .blend has no active camera and no usable light): camera, sun
cam_auto = bpy.data.cameras.new('AutoCamera')
cam_auto.lens = 50.0
cam_auto.sensor_width = 36.0
cam_auto.clip_end = 1000.0
ob_auto_camera = bpy.data.objects.new('AutoCamera', cam_auto)
scene.collection.objects.link(ob_auto_camera)
ob_auto_camera.location = (11.6467, -7.77801, 6.68804)
ob_auto_camera.rotation_euler = (1.09748, -7.21219e-08, 0.694738)
scene.camera = ob_auto_camera
light_auto_sun = bpy.data.lights.new('AutoSun', 'SUN')
light_auto_sun.energy = 3.0
light_auto_sun.angle = 0.0523599
ob_auto_sun = bpy.data.objects.new('AutoSun', light_auto_sun)
scene.collection.objects.link(ob_auto_sun)
ob_auto_sun.rotation_euler = (0.872665, 0.174533, 0.523599)
bpy.context.view_layer.update()

